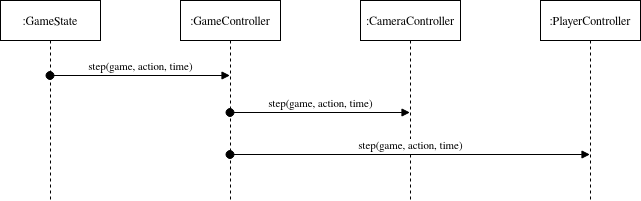

The diagram above was exported from draw.io. Its source (the exported page's mxGraphModel, read from the mxfile embedded in the PNG):
<mxGraphModel dx="1109" dy="615" grid="1" gridSize="10" guides="1" tooltips="1" connect="1" arrows="1" fold="1" page="1" pageScale="1" pageWidth="850" pageHeight="1100" math="0" shadow="0">
  <root>
    <mxCell id="0" />
    <mxCell id="1" parent="0" />
    <mxCell id="aM9ryv3xv72pqoxQDRHE-1" value=":GameState" style="shape=umlLifeline;perimeter=lifelinePerimeter;whiteSpace=wrap;html=1;container=0;dropTarget=0;collapsible=0;recursiveResize=0;outlineConnect=0;portConstraint=eastwest;newEdgeStyle={&quot;edgeStyle&quot;:&quot;elbowEdgeStyle&quot;,&quot;elbow&quot;:&quot;vertical&quot;,&quot;curved&quot;:0,&quot;rounded&quot;:0};" parent="1" vertex="1">
      <mxGeometry x="40" y="40" width="100" height="200" as="geometry" />
    </mxCell>
    <mxCell id="aM9ryv3xv72pqoxQDRHE-5" value=":GameController" style="shape=umlLifeline;perimeter=lifelinePerimeter;whiteSpace=wrap;html=1;container=0;dropTarget=0;collapsible=0;recursiveResize=0;outlineConnect=0;portConstraint=eastwest;newEdgeStyle={&quot;edgeStyle&quot;:&quot;elbowEdgeStyle&quot;,&quot;elbow&quot;:&quot;vertical&quot;,&quot;curved&quot;:0,&quot;rounded&quot;:0};" parent="1" vertex="1">
      <mxGeometry x="220" y="40" width="100" height="200" as="geometry" />
    </mxCell>
    <mxCell id="bqAhFFE8qcEssJXWq8k5-1" value=":CameraController" style="shape=umlLifeline;perimeter=lifelinePerimeter;whiteSpace=wrap;html=1;container=1;dropTarget=0;collapsible=0;recursiveResize=0;outlineConnect=0;portConstraint=eastwest;newEdgeStyle={&quot;curved&quot;:0,&quot;rounded&quot;:0};" vertex="1" parent="1">
      <mxGeometry x="400" y="40" width="100" height="200" as="geometry" />
    </mxCell>
    <mxCell id="bqAhFFE8qcEssJXWq8k5-5" value="step(game, action, time)" style="html=1;verticalAlign=bottom;startArrow=oval;startFill=1;endArrow=block;startSize=8;curved=0;rounded=0;" edge="1" parent="1">
      <mxGeometry width="60" relative="1" as="geometry">
        <mxPoint x="89.5" y="115" as="sourcePoint" />
        <mxPoint x="269.5" y="115" as="targetPoint" />
      </mxGeometry>
    </mxCell>
    <mxCell id="bqAhFFE8qcEssJXWq8k5-10" value=":PlayerController" style="shape=umlLifeline;perimeter=lifelinePerimeter;whiteSpace=wrap;html=1;container=1;dropTarget=0;collapsible=0;recursiveResize=0;outlineConnect=0;portConstraint=eastwest;newEdgeStyle={&quot;curved&quot;:0,&quot;rounded&quot;:0};" vertex="1" parent="1">
      <mxGeometry x="580" y="40" width="100" height="200" as="geometry" />
    </mxCell>
    <mxCell id="bqAhFFE8qcEssJXWq8k5-12" value="step(game, action, time)" style="html=1;verticalAlign=bottom;startArrow=oval;startFill=1;endArrow=block;startSize=8;curved=0;rounded=0;" edge="1" parent="1">
      <mxGeometry width="60" relative="1" as="geometry">
        <mxPoint x="269.5" y="194" as="sourcePoint" />
        <mxPoint x="629.5" y="194" as="targetPoint" />
      </mxGeometry>
    </mxCell>
    <mxCell id="bqAhFFE8qcEssJXWq8k5-13" value="step(game, action, time)" style="html=1;verticalAlign=bottom;startArrow=oval;startFill=1;endArrow=block;startSize=8;curved=0;rounded=0;" edge="1" parent="1">
      <mxGeometry width="60" relative="1" as="geometry">
        <mxPoint x="269.5" y="152" as="sourcePoint" />
        <mxPoint x="449.5" y="152" as="targetPoint" />
      </mxGeometry>
    </mxCell>
  </root>
</mxGraphModel>